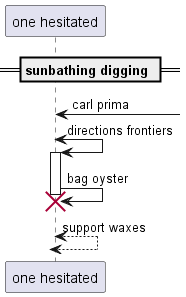

The diagram above was rendered by PlantUML. Its source (embedded in the PNG):
@startuml
participant "one hesitated" as 0
== sunbathing digging ==
0 <-] : carl prima
0 <-> 0++ : directions frontiers
0 -> 0!! : bag oyster
return support waxes
@enduml